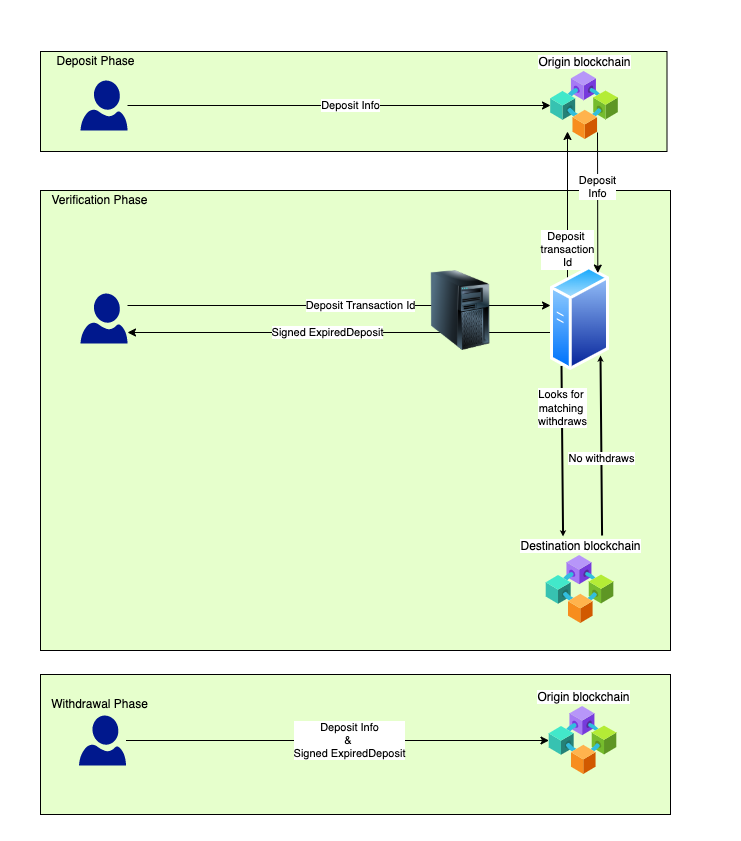

The diagram above was exported from draw.io. Its source (the exported page's mxGraphModel, read from the mxfile embedded in the PNG):
<mxGraphModel dx="946" dy="479" grid="1" gridSize="10" guides="1" tooltips="1" connect="1" arrows="1" fold="1" page="1" pageScale="1" pageWidth="827" pageHeight="1169" math="0" shadow="0">
  <root>
    <mxCell id="WIyWlLk6GJQsqaUBKTNV-0" />
    <mxCell id="WIyWlLk6GJQsqaUBKTNV-1" parent="WIyWlLk6GJQsqaUBKTNV-0" />
    <mxCell id="Z6KCfpCmm56-xj4I3k7e-40" value="" style="rounded=0;whiteSpace=wrap;html=1;fillColor=none;strokeColor=none;" parent="WIyWlLk6GJQsqaUBKTNV-1" vertex="1">
      <mxGeometry y="30" width="740" height="840" as="geometry" />
    </mxCell>
    <mxCell id="Z6KCfpCmm56-xj4I3k7e-34" value="" style="rounded=0;whiteSpace=wrap;html=1;fillColor=#E6FFCC;" parent="WIyWlLk6GJQsqaUBKTNV-1" vertex="1">
      <mxGeometry x="40" y="220" width="630" height="460" as="geometry" />
    </mxCell>
    <mxCell id="Z6KCfpCmm56-xj4I3k7e-35" value="" style="rounded=0;whiteSpace=wrap;html=1;fillColor=#E6FFCC;" parent="WIyWlLk6GJQsqaUBKTNV-1" vertex="1">
      <mxGeometry x="40" y="81" width="626.5" height="100" as="geometry" />
    </mxCell>
    <mxCell id="Z6KCfpCmm56-xj4I3k7e-3" value="Deposit Info" style="edgeStyle=orthogonalEdgeStyle;rounded=0;orthogonalLoop=1;jettySize=auto;html=1;" parent="WIyWlLk6GJQsqaUBKTNV-1" source="Z6KCfpCmm56-xj4I3k7e-0" target="Z6KCfpCmm56-xj4I3k7e-1" edge="1">
      <mxGeometry x="0.0544" relative="1" as="geometry">
        <mxPoint as="offset" />
      </mxGeometry>
    </mxCell>
    <mxCell id="Z6KCfpCmm56-xj4I3k7e-0" value="" style="sketch=0;aspect=fixed;pointerEvents=1;shadow=0;dashed=0;html=1;strokeColor=none;labelPosition=center;verticalLabelPosition=bottom;verticalAlign=top;align=center;fillColor=#00188D;shape=mxgraph.azure.user" parent="WIyWlLk6GJQsqaUBKTNV-1" vertex="1">
      <mxGeometry x="80" y="110" width="47" height="50" as="geometry" />
    </mxCell>
    <mxCell id="Z6KCfpCmm56-xj4I3k7e-1" value="Origin blockchain" style="aspect=fixed;html=1;points=[];align=center;image;fontSize=12;image=img/lib/azure2/blockchain/Consortium.svg;labelPosition=center;verticalLabelPosition=top;verticalAlign=bottom;" parent="WIyWlLk6GJQsqaUBKTNV-1" vertex="1">
      <mxGeometry x="550" y="101" width="68" height="68" as="geometry" />
    </mxCell>
    <mxCell id="Z6KCfpCmm56-xj4I3k7e-6" value="Destination blockchain" style="aspect=fixed;html=1;points=[];align=center;image;fontSize=12;image=img/lib/azure2/blockchain/Consortium.svg;labelPosition=center;verticalLabelPosition=top;verticalAlign=bottom;" parent="WIyWlLk6GJQsqaUBKTNV-1" vertex="1">
      <mxGeometry x="545.52" y="585" width="68" height="68" as="geometry" />
    </mxCell>
    <mxCell id="Z6KCfpCmm56-xj4I3k7e-25" value="Deposit Transaction Id" style="edgeStyle=orthogonalEdgeStyle;rounded=0;orthogonalLoop=1;jettySize=auto;html=1;" parent="WIyWlLk6GJQsqaUBKTNV-1" edge="1">
      <mxGeometry x="0.1017" relative="1" as="geometry">
        <mxPoint as="offset" />
        <mxPoint x="127.00000000000023" y="335" as="sourcePoint" />
        <mxPoint x="550" y="335" as="targetPoint" />
      </mxGeometry>
    </mxCell>
    <mxCell id="Z6KCfpCmm56-xj4I3k7e-26" value="" style="sketch=0;aspect=fixed;pointerEvents=1;shadow=0;dashed=0;html=1;strokeColor=none;labelPosition=center;verticalLabelPosition=bottom;verticalAlign=top;align=center;fillColor=#00188D;shape=mxgraph.azure.user" parent="WIyWlLk6GJQsqaUBKTNV-1" vertex="1">
      <mxGeometry x="80" y="323" width="47" height="50" as="geometry" />
    </mxCell>
    <mxCell id="Z6KCfpCmm56-xj4I3k7e-28" value="Signed ExpiredDeposit" style="edgeStyle=orthogonalEdgeStyle;rounded=0;orthogonalLoop=1;jettySize=auto;html=1;" parent="WIyWlLk6GJQsqaUBKTNV-1" edge="1">
      <mxGeometry x="0.0544" relative="1" as="geometry">
        <mxPoint as="offset" />
        <mxPoint x="550" y="362.0000000000001" as="sourcePoint" />
        <mxPoint x="127.00000000000023" y="362.0000000000001" as="targetPoint" />
        <Array as="points">
          <mxPoint x="330" y="362" />
          <mxPoint x="330" y="362" />
        </Array>
      </mxGeometry>
    </mxCell>
    <mxCell id="Z6KCfpCmm56-xj4I3k7e-31" value="Deposit &lt;br&gt;transaction&lt;br&gt;Id" style="edgeStyle=orthogonalEdgeStyle;rounded=0;orthogonalLoop=1;jettySize=auto;html=1;exitX=1;exitY=0;exitDx=0;exitDy=0;labelPosition=center;verticalLabelPosition=bottom;align=center;verticalAlign=top;" parent="WIyWlLk6GJQsqaUBKTNV-1" edge="1">
      <mxGeometry relative="1" as="geometry">
        <mxPoint x="587.1422770429876" y="324.46093385180734" as="sourcePoint" />
        <mxPoint x="567" y="161" as="targetPoint" />
      </mxGeometry>
    </mxCell>
    <mxCell id="Z6KCfpCmm56-xj4I3k7e-29" value="" style="aspect=fixed;perimeter=ellipsePerimeter;html=1;align=center;shadow=0;dashed=0;spacingTop=3;image;image=img/lib/active_directory/generic_server.svg;" parent="WIyWlLk6GJQsqaUBKTNV-1" vertex="1">
      <mxGeometry x="550" y="295.28" width="59.04" height="105.43" as="geometry" />
    </mxCell>
    <mxCell id="Z6KCfpCmm56-xj4I3k7e-32" value="Deposit&lt;br&gt;Info" style="endArrow=classic;html=1;rounded=0;entryX=1;entryY=0;entryDx=0;entryDy=0;labelPosition=center;verticalLabelPosition=top;align=center;verticalAlign=bottom;" parent="WIyWlLk6GJQsqaUBKTNV-1" edge="1">
      <mxGeometry width="50" height="50" relative="1" as="geometry">
        <mxPoint x="597" y="162" as="sourcePoint" />
        <mxPoint x="597.3106066392534" y="302.5719080493441" as="targetPoint" />
      </mxGeometry>
    </mxCell>
    <mxCell id="Z6KCfpCmm56-xj4I3k7e-37" value="Deposit Phase" style="text;html=1;resizable=0;autosize=1;align=center;verticalAlign=middle;points=[];fillColor=none;strokeColor=none;rounded=0;" parent="WIyWlLk6GJQsqaUBKTNV-1" vertex="1">
      <mxGeometry x="50" y="81" width="90" height="20" as="geometry" />
    </mxCell>
    <mxCell id="Z6KCfpCmm56-xj4I3k7e-38" value="Verification Phase" style="text;html=1;resizable=0;autosize=1;align=center;verticalAlign=middle;points=[];fillColor=none;strokeColor=none;rounded=0;" parent="WIyWlLk6GJQsqaUBKTNV-1" vertex="1">
      <mxGeometry x="43.5" y="220" width="110" height="20" as="geometry" />
    </mxCell>
    <mxCell id="Z6KCfpCmm56-xj4I3k7e-41" value="" style="image;html=1;image=img/lib/clip_art/computers/Server_Tower_128x128.png;fillColor=none;" parent="WIyWlLk6GJQsqaUBKTNV-1" vertex="1">
      <mxGeometry x="420" y="300" width="80" height="80" as="geometry" />
    </mxCell>
    <mxCell id="Z6KCfpCmm56-xj4I3k7e-47" value="" style="rounded=0;whiteSpace=wrap;html=1;fillColor=#E6FFCC;" parent="WIyWlLk6GJQsqaUBKTNV-1" vertex="1">
      <mxGeometry x="40" y="704" width="630" height="140" as="geometry" />
    </mxCell>
    <mxCell id="Z6KCfpCmm56-xj4I3k7e-48" value="Deposit Info&lt;br&gt;&amp;amp; &lt;br&gt;Signed ExpiredDeposit" style="edgeStyle=orthogonalEdgeStyle;rounded=0;orthogonalLoop=1;jettySize=auto;html=1;" parent="WIyWlLk6GJQsqaUBKTNV-1" source="Z6KCfpCmm56-xj4I3k7e-49" target="Z6KCfpCmm56-xj4I3k7e-50" edge="1">
      <mxGeometry x="0.0544" relative="1" as="geometry">
        <mxPoint as="offset" />
      </mxGeometry>
    </mxCell>
    <mxCell id="Z6KCfpCmm56-xj4I3k7e-49" value="" style="sketch=0;aspect=fixed;pointerEvents=1;shadow=0;dashed=0;html=1;strokeColor=none;labelPosition=center;verticalLabelPosition=bottom;verticalAlign=top;align=center;fillColor=#00188D;shape=mxgraph.azure.user" parent="WIyWlLk6GJQsqaUBKTNV-1" vertex="1">
      <mxGeometry x="78.5" y="745" width="47" height="50" as="geometry" />
    </mxCell>
    <mxCell id="Z6KCfpCmm56-xj4I3k7e-50" value="Origin blockchain" style="aspect=fixed;html=1;points=[];align=center;image;fontSize=12;image=img/lib/azure2/blockchain/Consortium.svg;labelPosition=center;verticalLabelPosition=top;verticalAlign=bottom;" parent="WIyWlLk6GJQsqaUBKTNV-1" vertex="1">
      <mxGeometry x="548.5" y="736" width="68" height="68" as="geometry" />
    </mxCell>
    <mxCell id="Z6KCfpCmm56-xj4I3k7e-51" value="Withdrawal Phase" style="text;html=1;resizable=0;autosize=1;align=center;verticalAlign=middle;points=[];fillColor=none;strokeColor=none;rounded=0;" parent="WIyWlLk6GJQsqaUBKTNV-1" vertex="1">
      <mxGeometry x="43.5" y="724" width="110" height="20" as="geometry" />
    </mxCell>
    <mxCell id="Z6KCfpCmm56-xj4I3k7e-52" value="Looks for &lt;br&gt;matching &lt;br&gt;withdraws" style="endArrow=classic;html=1;rounded=0;endSize=0;exitX=0.25;exitY=1;exitDx=0;exitDy=0;strokeWidth=2;verticalAlign=bottom;spacingRight=16;" parent="WIyWlLk6GJQsqaUBKTNV-1" edge="1">
      <mxGeometry x="-0.2424" y="8" width="50" height="50" relative="1" as="geometry">
        <mxPoint x="561" y="395.4841643866614" as="sourcePoint" />
        <mxPoint x="562.5707231751812" y="566" as="targetPoint" />
        <mxPoint as="offset" />
      </mxGeometry>
    </mxCell>
    <mxCell id="Z6KCfpCmm56-xj4I3k7e-53" value="No withdraws" style="endArrow=classic;html=1;rounded=0;endSize=0;exitX=0.25;exitY=1;exitDx=0;exitDy=0;strokeWidth=2;verticalAlign=top;" parent="WIyWlLk6GJQsqaUBKTNV-1" edge="1">
      <mxGeometry width="50" height="50" relative="1" as="geometry">
        <mxPoint x="601.5707231751812" y="565" as="sourcePoint" />
        <mxPoint x="600" y="385" as="targetPoint" />
      </mxGeometry>
    </mxCell>
  </root>
</mxGraphModel>